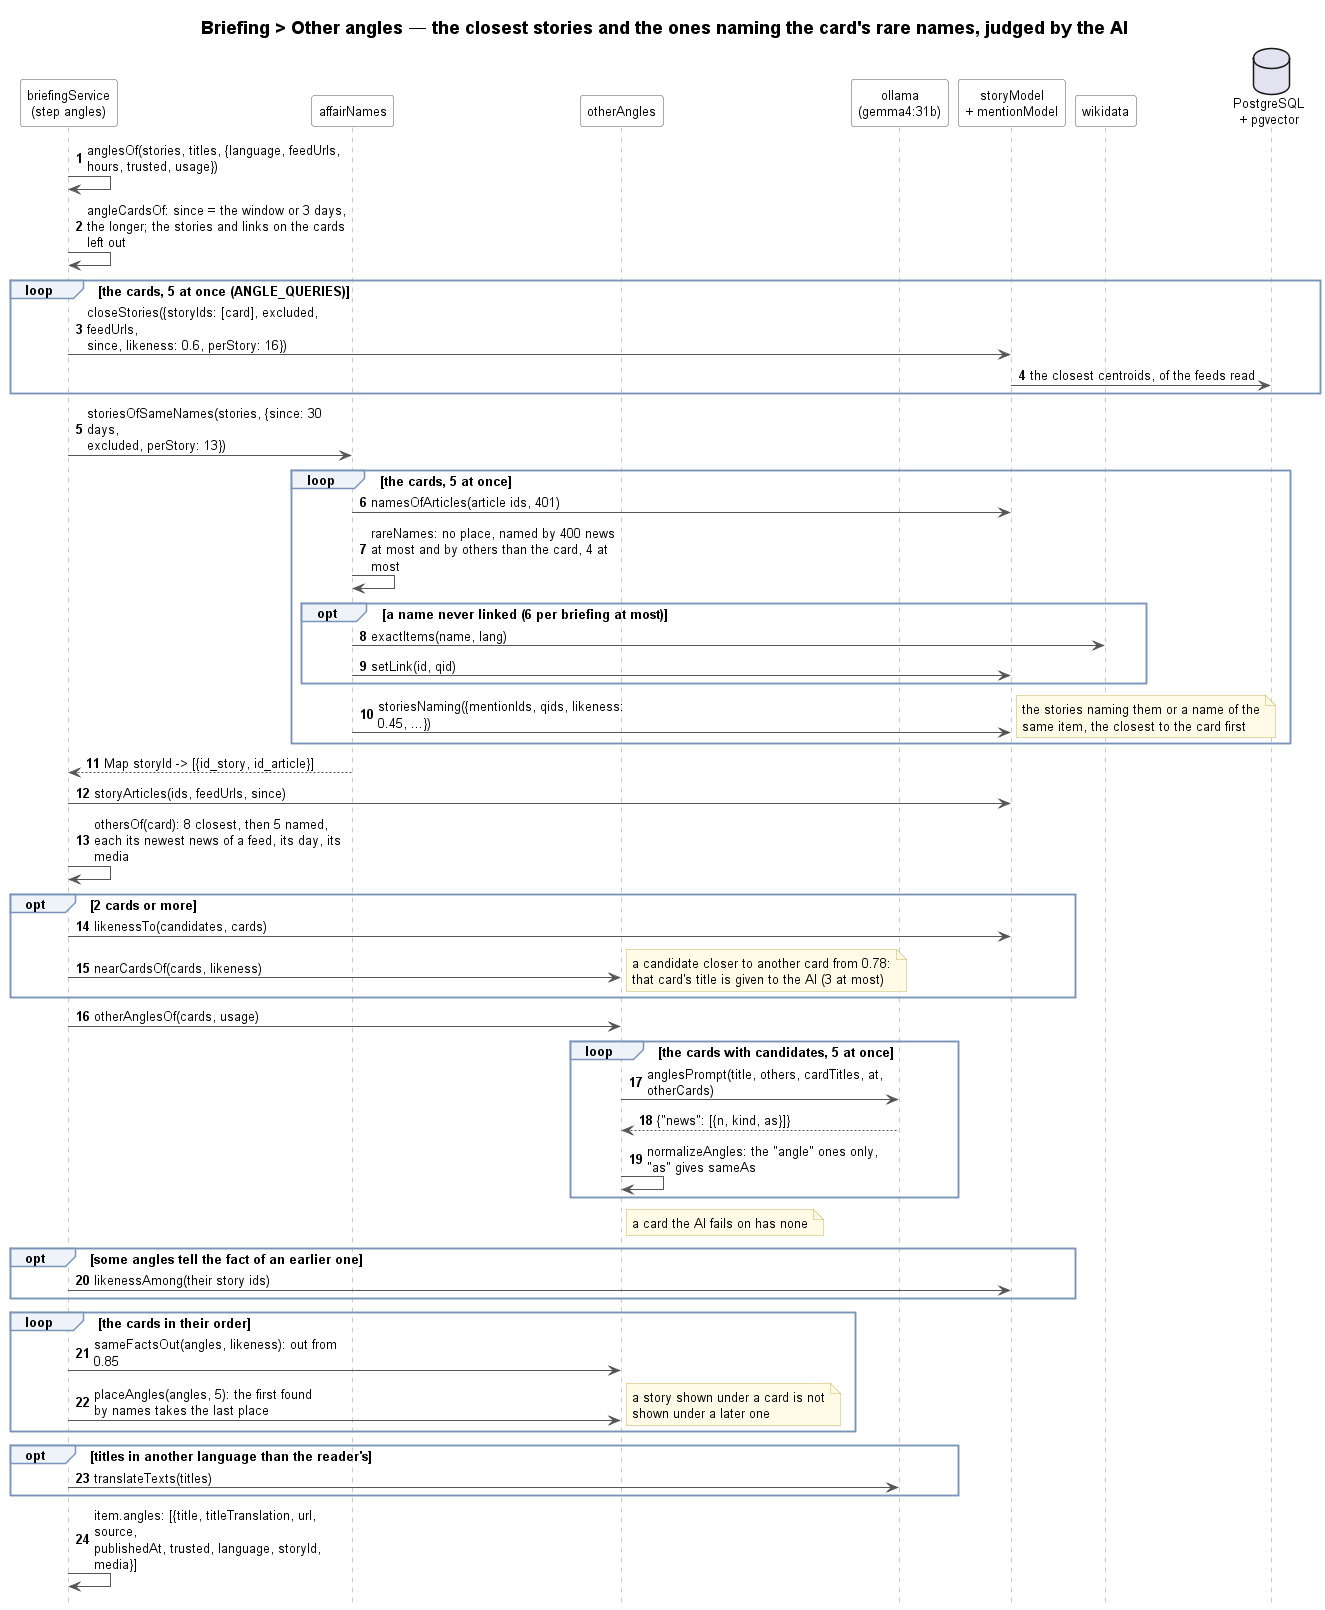

The diagram above was rendered by PlantUML. Its source (embedded in the PNG):
@startuml briefing-other-angles-sequence
!include ../../_style/sequence.iuml
title Briefing > Other angles — the closest stories and the ones naming the card's rare names, judged by the AI

participant "briefingService\n(step angles)" as Briefing
participant affairNames as Names
participant otherAngles as Angles
participant "ollama\n(gemma4:31b)" as AI
participant "storyModel\n+ mentionModel" as Models
participant wikidata as Wikidata
database "PostgreSQL\n+ pgvector" as DB

Briefing -> Briefing : anglesOf(stories, titles, {language, feedUrls,\nhours, trusted, usage})
Briefing -> Briefing : angleCardsOf: since = the window or 3 days,\nthe longer; the stories and links on the cards left out
loop the cards, 5 at once (ANGLE_QUERIES)
    Briefing -> Models : closeStories({storyIds: [card], excluded, feedUrls,\nsince, likeness: 0.6, perStory: 16})
    Models -> DB : the closest centroids, of the feeds read
end
Briefing -> Names : storiesOfSameNames(stories, {since: 30 days,\nexcluded, perStory: 13})
loop the cards, 5 at once
    Names -> Models : namesOfArticles(article ids, 401)
    Names -> Names : rareNames: no place, named by 400 news\nat most and by others than the card, 4 at most
    opt a name never linked (6 per briefing at most)
        Names -> Wikidata : exactItems(name, lang)
        Names -> Models : setLink(id, qid)
    end
    Names -> Models : storiesNaming({mentionIds, qids, likeness: 0.45, ...})
    note right : the stories naming them or a name of the\nsame item, the closest to the card first
end
Names --> Briefing : Map storyId -> [{id_story, id_article}]
Briefing -> Models : storyArticles(ids, feedUrls, since)
Briefing -> Briefing : othersOf(card): 8 closest, then 5 named,\neach its newest news of a feed, its day, its media
opt 2 cards or more
    Briefing -> Models : likenessTo(candidates, cards)
    Briefing -> Angles : nearCardsOf(cards, likeness)
    note right : a candidate closer to another card from 0.78:\nthat card's title is given to the AI (3 at most)
end
Briefing -> Angles : otherAnglesOf(cards, usage)
loop the cards with candidates, 5 at once
    Angles -> AI : anglesPrompt(title, others, cardTitles, at, otherCards)
    AI --> Angles : {"news": [{n, kind, as}]}
    Angles -> Angles : normalizeAngles: the "angle" ones only,\n"as" gives sameAs
end
note right of Angles : a card the AI fails on has none
opt some angles tell the fact of an earlier one
    Briefing -> Models : likenessAmong(their story ids)
end
loop the cards in their order
    Briefing -> Angles : sameFactsOut(angles, likeness): out from 0.85
    Briefing -> Angles : placeAngles(angles, 5): the first found\nby names takes the last place
    note right : a story shown under a card is not\nshown under a later one
end
opt titles in another language than the reader's
    Briefing -> AI : translateTexts(titles)
end
Briefing -> Briefing : item.angles: [{title, titleTranslation, url, source,\npublishedAt, trusted, language, storyId, media}]
@enduml